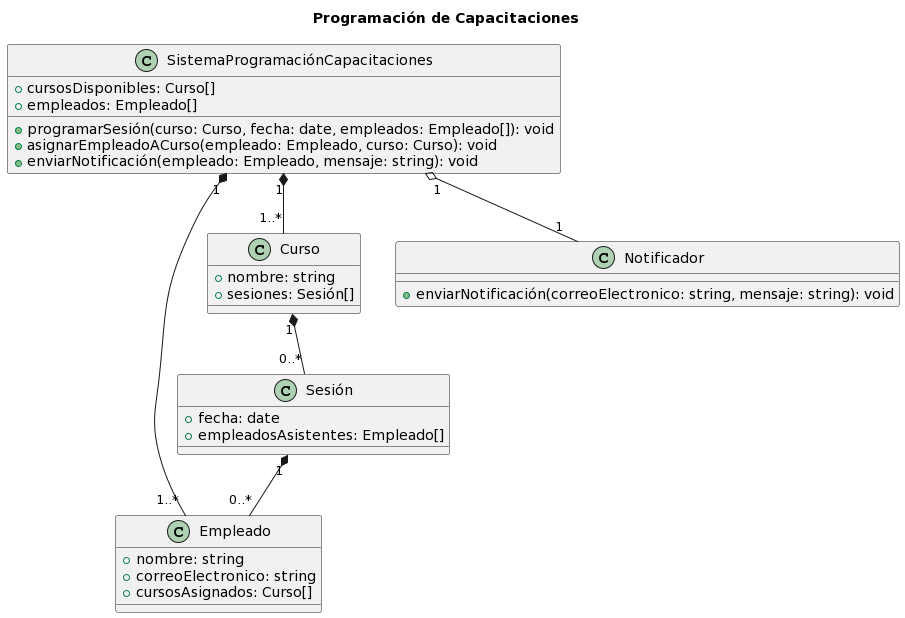

The diagram above was rendered by PlantUML. Its source (embedded in the PNG):
@startuml
title Programación de Capacitaciones

class Empleado {
    + nombre: string
    + correoElectronico: string
    + cursosAsignados: Curso[]
}

class Curso {
    + nombre: string
    + sesiones: Sesión[]
}

class Sesión {
    + fecha: date
    + empleadosAsistentes: Empleado[]
}

class SistemaProgramaciónCapacitaciones {
    + cursosDisponibles: Curso[]
    + empleados: Empleado[]
    + programarSesión(curso: Curso, fecha: date, empleados: Empleado[]): void
    + asignarEmpleadoACurso(empleado: Empleado, curso: Curso): void
    + enviarNotificación(empleado: Empleado, mensaje: string): void
}

class Notificador {
    + enviarNotificación(correoElectronico: string, mensaje: string): void
}

SistemaProgramaciónCapacitaciones "1" *-- "1..*" Curso
SistemaProgramaciónCapacitaciones "1" *-- "1..*" Empleado
SistemaProgramaciónCapacitaciones "1" o-- "1" Notificador
Curso "1" *-- "0..*" Sesión
Sesión "1" *-- "0..*" Empleado
@enduml